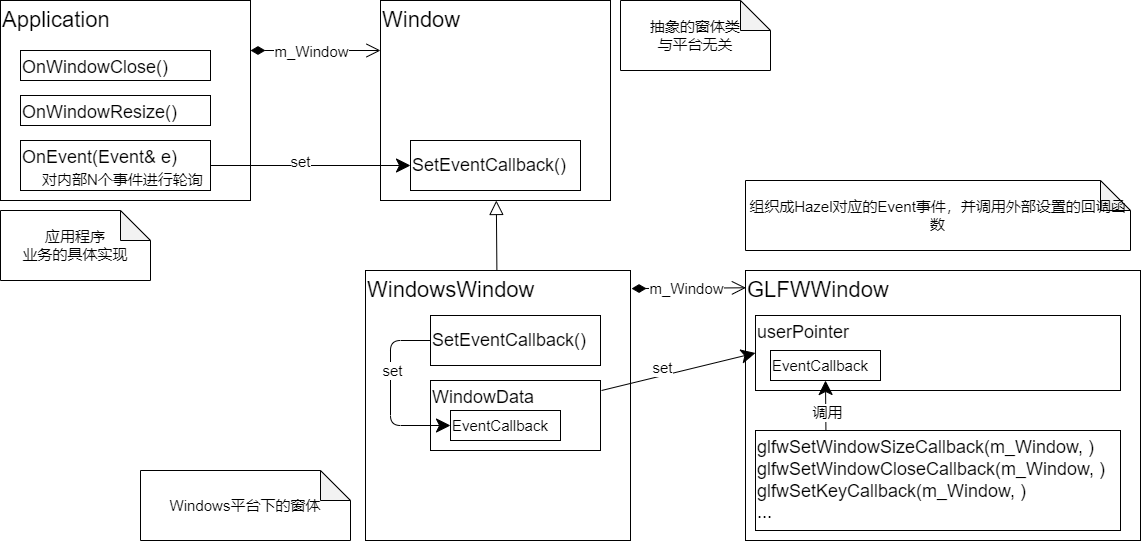

The diagram above was exported from draw.io. Its source (the exported page's mxGraphModel, read from the mxfile embedded in the PNG):
<mxGraphModel dx="1096" dy="553" grid="1" gridSize="10" guides="1" tooltips="1" connect="1" arrows="1" fold="1" page="1" pageScale="1" pageWidth="850" pageHeight="1100" math="0" shadow="0">
  <root>
    <mxCell id="0" />
    <mxCell id="1" parent="0" />
    <mxCell id="5" style="edgeStyle=none;html=1;exitX=1;exitY=0.25;exitDx=0;exitDy=0;entryX=0;entryY=0.25;entryDx=0;entryDy=0;fontSize=20;startArrow=diamondThin;startFill=1;endSize=12;startSize=12;endArrow=open;endFill=0;" edge="1" parent="1" source="2" target="4">
      <mxGeometry relative="1" as="geometry" />
    </mxCell>
    <mxCell id="6" value="m_Window" style="edgeLabel;html=1;align=center;verticalAlign=middle;resizable=0;points=[];fontSize=15;" vertex="1" connectable="0" parent="5">
      <mxGeometry x="-0.3" relative="1" as="geometry">
        <mxPoint x="14" as="offset" />
      </mxGeometry>
    </mxCell>
    <mxCell id="2" value="&lt;font style=&quot;font-size: 22px;&quot;&gt;Application&lt;/font&gt;" style="rounded=0;whiteSpace=wrap;html=1;align=left;verticalAlign=top;" vertex="1" parent="1">
      <mxGeometry x="60" y="210" width="250" height="200" as="geometry" />
    </mxCell>
    <mxCell id="3" value="OnEvent(Event&amp;amp; e)&lt;br&gt;&amp;nbsp; &amp;nbsp; &lt;font style=&quot;&quot;&gt;&lt;font style=&quot;font-size: 15px;&quot;&gt;对内部N个事件进行轮询&lt;/font&gt;&lt;br&gt;&lt;/font&gt;" style="rounded=0;whiteSpace=wrap;html=1;fontSize=18;align=left;verticalAlign=top;" vertex="1" parent="1">
      <mxGeometry x="80" y="350" width="190" height="50" as="geometry" />
    </mxCell>
    <mxCell id="4" value="&lt;span style=&quot;font-size: 22px;&quot;&gt;Window&lt;/span&gt;" style="rounded=0;whiteSpace=wrap;html=1;align=left;verticalAlign=top;" vertex="1" parent="1">
      <mxGeometry x="440" y="210" width="230" height="200" as="geometry" />
    </mxCell>
    <mxCell id="7" value="&lt;font style=&quot;&quot;&gt;SetEventCallback()&lt;br&gt;&lt;/font&gt;" style="rounded=0;whiteSpace=wrap;html=1;fontSize=18;align=left;verticalAlign=middle;" vertex="1" parent="1">
      <mxGeometry x="470" y="350" width="170" height="50" as="geometry" />
    </mxCell>
    <mxCell id="8" value="&lt;font style=&quot;&quot;&gt;OnWindowClose()&lt;br&gt;&lt;/font&gt;" style="rounded=0;whiteSpace=wrap;html=1;fontSize=18;align=left;verticalAlign=top;" vertex="1" parent="1">
      <mxGeometry x="80" y="260" width="190" height="30" as="geometry" />
    </mxCell>
    <mxCell id="9" value="&lt;font style=&quot;&quot;&gt;OnWindowResize()&lt;br&gt;&lt;/font&gt;" style="rounded=0;whiteSpace=wrap;html=1;fontSize=18;align=left;verticalAlign=top;" vertex="1" parent="1">
      <mxGeometry x="80" y="305" width="190" height="30" as="geometry" />
    </mxCell>
    <mxCell id="10" style="edgeStyle=none;html=1;entryX=0;entryY=0.5;entryDx=0;entryDy=0;fontSize=15;startArrow=none;startFill=0;startSize=12;endSize=12;" edge="1" parent="1" source="3" target="7">
      <mxGeometry relative="1" as="geometry" />
    </mxCell>
    <mxCell id="11" value="set" style="edgeLabel;html=1;align=center;verticalAlign=middle;resizable=0;points=[];fontSize=15;" vertex="1" connectable="0" parent="10">
      <mxGeometry x="-0.11" y="-1" relative="1" as="geometry">
        <mxPoint y="-6" as="offset" />
      </mxGeometry>
    </mxCell>
    <mxCell id="13" style="edgeStyle=none;html=1;fontSize=15;startArrow=none;startFill=0;endArrow=block;endFill=0;startSize=12;endSize=12;" edge="1" parent="1" source="12" target="4">
      <mxGeometry relative="1" as="geometry" />
    </mxCell>
    <mxCell id="12" value="&lt;span style=&quot;font-size: 22px;&quot;&gt;WindowsWindow&lt;/span&gt;" style="rounded=0;whiteSpace=wrap;html=1;align=left;verticalAlign=top;" vertex="1" parent="1">
      <mxGeometry x="425" y="480" width="265" height="270" as="geometry" />
    </mxCell>
    <mxCell id="15" value="&lt;font style=&quot;font-size: 18px;&quot;&gt;WindowData&lt;/font&gt;" style="rounded=0;whiteSpace=wrap;html=1;align=left;verticalAlign=top;" vertex="1" parent="1">
      <mxGeometry x="490" y="590" width="170" height="70" as="geometry" />
    </mxCell>
    <mxCell id="19" style="edgeStyle=none;html=1;entryX=0;entryY=0.5;entryDx=0;entryDy=0;fontSize=15;startArrow=none;startFill=0;endArrow=classic;endFill=1;startSize=12;endSize=12;" edge="1" parent="1" source="17" target="18">
      <mxGeometry relative="1" as="geometry">
        <Array as="points">
          <mxPoint x="450" y="550" />
          <mxPoint x="450" y="635" />
        </Array>
      </mxGeometry>
    </mxCell>
    <mxCell id="20" value="set" style="edgeLabel;html=1;align=center;verticalAlign=middle;resizable=0;points=[];fontSize=15;" vertex="1" connectable="0" parent="19">
      <mxGeometry x="-0.2538" y="1" relative="1" as="geometry">
        <mxPoint as="offset" />
      </mxGeometry>
    </mxCell>
    <mxCell id="17" value="&lt;font style=&quot;&quot;&gt;SetEventCallback()&lt;br&gt;&lt;/font&gt;" style="rounded=0;whiteSpace=wrap;html=1;fontSize=18;align=left;verticalAlign=middle;" vertex="1" parent="1">
      <mxGeometry x="490" y="525" width="170" height="50" as="geometry" />
    </mxCell>
    <mxCell id="18" value="&lt;font style=&quot;&quot;&gt;&lt;font style=&quot;font-size: 15px;&quot;&gt;EventCallback&lt;/font&gt;&lt;br&gt;&lt;/font&gt;" style="rounded=0;whiteSpace=wrap;html=1;fontSize=18;align=left;verticalAlign=middle;" vertex="1" parent="1">
      <mxGeometry x="510" y="620" width="110" height="30" as="geometry" />
    </mxCell>
    <mxCell id="21" value="应用程序&lt;br&gt;业务的具体实现" style="shape=note;whiteSpace=wrap;html=1;backgroundOutline=1;darkOpacity=0.05;fontSize=15;" vertex="1" parent="1">
      <mxGeometry x="60" y="420" width="150" height="70" as="geometry" />
    </mxCell>
    <mxCell id="22" value="抽象的窗体类&lt;br&gt;与平台无关" style="shape=note;whiteSpace=wrap;html=1;backgroundOutline=1;darkOpacity=0.05;fontSize=15;" vertex="1" parent="1">
      <mxGeometry x="680" y="210" width="150" height="70" as="geometry" />
    </mxCell>
    <mxCell id="24" value="Windows平台下的窗体" style="shape=note;whiteSpace=wrap;html=1;backgroundOutline=1;darkOpacity=0.05;fontSize=15;" vertex="1" parent="1">
      <mxGeometry x="200" y="680" width="210" height="70" as="geometry" />
    </mxCell>
    <mxCell id="25" value="&lt;span style=&quot;font-size: 22px;&quot;&gt;GLFWWindow&lt;/span&gt;" style="rounded=0;whiteSpace=wrap;html=1;align=left;verticalAlign=top;" vertex="1" parent="1">
      <mxGeometry x="805" y="480" width="395" height="270" as="geometry" />
    </mxCell>
    <mxCell id="29" value="&lt;font style=&quot;&quot;&gt;userPointer&lt;br&gt;&lt;/font&gt;" style="rounded=0;whiteSpace=wrap;html=1;fontSize=18;align=left;verticalAlign=top;" vertex="1" parent="1">
      <mxGeometry x="815" y="525" width="365" height="75" as="geometry" />
    </mxCell>
    <mxCell id="30" style="edgeStyle=none;html=1;exitX=1.006;exitY=0.143;exitDx=0;exitDy=0;entryX=0;entryY=0.5;entryDx=0;entryDy=0;fontSize=15;startArrow=none;startFill=0;endArrow=classic;endFill=1;startSize=12;endSize=12;exitPerimeter=0;" edge="1" parent="1" source="15" target="29">
      <mxGeometry relative="1" as="geometry" />
    </mxCell>
    <mxCell id="31" value="set" style="edgeLabel;html=1;align=center;verticalAlign=middle;resizable=0;points=[];fontSize=15;" vertex="1" connectable="0" parent="30">
      <mxGeometry x="-0.0806" y="-2" relative="1" as="geometry">
        <mxPoint x="-11" y="-8" as="offset" />
      </mxGeometry>
    </mxCell>
    <mxCell id="46" style="edgeStyle=none;html=1;exitX=0.193;exitY=0.023;exitDx=0;exitDy=0;entryX=0.5;entryY=1;entryDx=0;entryDy=0;fontSize=15;startArrow=none;startFill=0;endArrow=classic;endFill=1;startSize=12;endSize=12;exitPerimeter=0;" edge="1" parent="1" source="33" target="47">
      <mxGeometry relative="1" as="geometry" />
    </mxCell>
    <mxCell id="49" value="调用" style="edgeLabel;html=1;align=center;verticalAlign=middle;resizable=0;points=[];fontSize=15;" vertex="1" connectable="0" parent="46">
      <mxGeometry x="-0.2051" y="-1" relative="1" as="geometry">
        <mxPoint as="offset" />
      </mxGeometry>
    </mxCell>
    <mxCell id="33" value="&lt;font style=&quot;&quot;&gt;glfwSetWindowSizeCallback(m_Window, )&lt;br&gt;glfwSetWindowCloseCallback(m_Window, )&lt;br&gt;glfwSetKeyCallback(m_Window, )&lt;br&gt;...&lt;br&gt;&lt;/font&gt;" style="rounded=0;whiteSpace=wrap;html=1;fontSize=18;align=left;verticalAlign=middle;" vertex="1" parent="1">
      <mxGeometry x="815" y="640" width="365" height="100" as="geometry" />
    </mxCell>
    <mxCell id="36" style="edgeStyle=none;html=1;exitX=1.004;exitY=0.067;exitDx=0;exitDy=0;entryX=0.001;entryY=0.064;entryDx=0;entryDy=0;fontSize=20;startArrow=diamondThin;startFill=1;endSize=12;startSize=12;endArrow=open;endFill=0;exitPerimeter=0;entryPerimeter=0;" edge="1" parent="1" source="12" target="25">
      <mxGeometry relative="1" as="geometry">
        <mxPoint x="800" y="374.5" as="sourcePoint" />
        <mxPoint x="930" y="374.5" as="targetPoint" />
      </mxGeometry>
    </mxCell>
    <mxCell id="37" value="m_Window" style="edgeLabel;html=1;align=center;verticalAlign=middle;resizable=0;points=[];fontSize=15;" vertex="1" connectable="0" parent="36">
      <mxGeometry x="-0.3" relative="1" as="geometry">
        <mxPoint x="14" as="offset" />
      </mxGeometry>
    </mxCell>
    <mxCell id="47" value="&lt;font style=&quot;&quot;&gt;&lt;font style=&quot;font-size: 15px;&quot;&gt;EventCallback&lt;/font&gt;&lt;br&gt;&lt;/font&gt;" style="rounded=0;whiteSpace=wrap;html=1;fontSize=18;align=left;verticalAlign=middle;" vertex="1" parent="1">
      <mxGeometry x="830" y="560" width="110" height="30" as="geometry" />
    </mxCell>
    <mxCell id="48" value="组织成Hazel对应的Event事件，并调用外部设置的回调函数" style="shape=note;whiteSpace=wrap;html=1;backgroundOutline=1;darkOpacity=0.05;fontSize=15;" vertex="1" parent="1">
      <mxGeometry x="805" y="390" width="385" height="70" as="geometry" />
    </mxCell>
  </root>
</mxGraphModel>